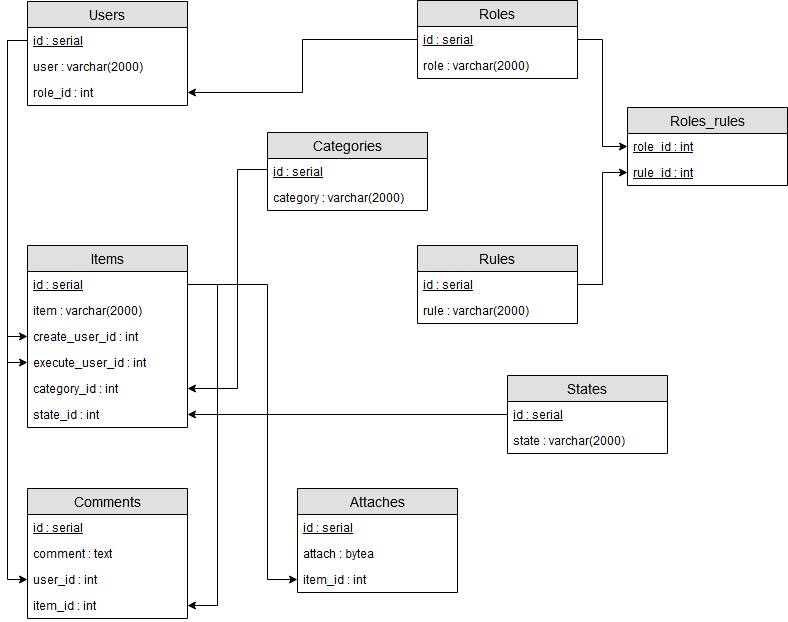

The diagram above was exported from draw.io. Its source (the exported page's mxGraphModel, read from the mxfile embedded in the PNG):
<mxGraphModel dx="1394" dy="735" grid="1" gridSize="10" guides="1" tooltips="1" connect="1" arrows="1" fold="1" page="1" pageScale="1" pageWidth="827" pageHeight="1169" math="0" shadow="0">
  <root>
    <mxCell id="0" />
    <mxCell id="1" parent="0" />
    <mxCell id="f-9ZfNJhGgoJ5Tk5SUvm-7" value="Users" style="swimlane;fontStyle=0;childLayout=stackLayout;horizontal=1;startSize=26;fillColor=#e0e0e0;horizontalStack=0;resizeParent=1;resizeParentMax=0;resizeLast=0;collapsible=1;marginBottom=0;swimlaneFillColor=#ffffff;align=center;fontSize=14;" parent="1" vertex="1">
      <mxGeometry x="40" y="41" width="160" height="104" as="geometry" />
    </mxCell>
    <mxCell id="f-9ZfNJhGgoJ5Tk5SUvm-8" value=" id : serial" style="text;spacingLeft=4;spacingRight=4;overflow=hidden;rotatable=0;points=[[0,0.5],[1,0.5]];portConstraint=eastwest;fontSize=12;fontStyle=4" parent="f-9ZfNJhGgoJ5Tk5SUvm-7" vertex="1">
      <mxGeometry y="26" width="160" height="26" as="geometry" />
    </mxCell>
    <mxCell id="f-9ZfNJhGgoJ5Tk5SUvm-9" value="user : varchar(2000)" style="text;strokeColor=none;fillColor=none;spacingLeft=4;spacingRight=4;overflow=hidden;rotatable=0;points=[[0,0.5],[1,0.5]];portConstraint=eastwest;fontSize=12;" parent="f-9ZfNJhGgoJ5Tk5SUvm-7" vertex="1">
      <mxGeometry y="52" width="160" height="26" as="geometry" />
    </mxCell>
    <mxCell id="f-9ZfNJhGgoJ5Tk5SUvm-10" value="role_id : int" style="text;strokeColor=none;fillColor=none;spacingLeft=4;spacingRight=4;overflow=hidden;rotatable=0;points=[[0,0.5],[1,0.5]];portConstraint=eastwest;fontSize=12;" parent="f-9ZfNJhGgoJ5Tk5SUvm-7" vertex="1">
      <mxGeometry y="78" width="160" height="26" as="geometry" />
    </mxCell>
    <mxCell id="f-9ZfNJhGgoJ5Tk5SUvm-43" style="edgeStyle=orthogonalEdgeStyle;rounded=0;orthogonalLoop=1;jettySize=auto;html=1;entryX=1;entryY=0.5;entryDx=0;entryDy=0;exitX=0;exitY=0.5;exitDx=0;exitDy=0;" parent="1" source="f-9ZfNJhGgoJ5Tk5SUvm-12" target="f-9ZfNJhGgoJ5Tk5SUvm-10" edge="1">
      <mxGeometry relative="1" as="geometry" />
    </mxCell>
    <mxCell id="f-9ZfNJhGgoJ5Tk5SUvm-11" value="Roles" style="swimlane;fontStyle=0;childLayout=stackLayout;horizontal=1;startSize=26;fillColor=#e0e0e0;horizontalStack=0;resizeParent=1;resizeParentMax=0;resizeLast=0;collapsible=1;marginBottom=0;swimlaneFillColor=#ffffff;align=center;fontSize=14;" parent="1" vertex="1">
      <mxGeometry x="430" y="40" width="160" height="78" as="geometry" />
    </mxCell>
    <mxCell id="f-9ZfNJhGgoJ5Tk5SUvm-12" value=" id : serial" style="text;strokeColor=none;fillColor=none;spacingLeft=4;spacingRight=4;overflow=hidden;rotatable=0;points=[[0,0.5],[1,0.5]];portConstraint=eastwest;fontSize=12;fontStyle=4" parent="f-9ZfNJhGgoJ5Tk5SUvm-11" vertex="1">
      <mxGeometry y="26" width="160" height="26" as="geometry" />
    </mxCell>
    <mxCell id="f-9ZfNJhGgoJ5Tk5SUvm-13" value="role : varchar(2000)" style="text;strokeColor=none;fillColor=none;spacingLeft=4;spacingRight=4;overflow=hidden;rotatable=0;points=[[0,0.5],[1,0.5]];portConstraint=eastwest;fontSize=12;" parent="f-9ZfNJhGgoJ5Tk5SUvm-11" vertex="1">
      <mxGeometry y="52" width="160" height="26" as="geometry" />
    </mxCell>
    <mxCell id="f-9ZfNJhGgoJ5Tk5SUvm-15" value="Comments" style="swimlane;fontStyle=0;childLayout=stackLayout;horizontal=1;startSize=26;fillColor=#e0e0e0;horizontalStack=0;resizeParent=1;resizeParentMax=0;resizeLast=0;collapsible=1;marginBottom=0;swimlaneFillColor=#ffffff;align=center;fontSize=14;" parent="1" vertex="1">
      <mxGeometry x="40" y="528" width="160" height="130" as="geometry" />
    </mxCell>
    <mxCell id="f-9ZfNJhGgoJ5Tk5SUvm-16" value=" id : serial" style="text;strokeColor=none;fillColor=none;spacingLeft=4;spacingRight=4;overflow=hidden;rotatable=0;points=[[0,0.5],[1,0.5]];portConstraint=eastwest;fontSize=12;fontStyle=4" parent="f-9ZfNJhGgoJ5Tk5SUvm-15" vertex="1">
      <mxGeometry y="26" width="160" height="26" as="geometry" />
    </mxCell>
    <mxCell id="f-9ZfNJhGgoJ5Tk5SUvm-18" value="comment : text" style="text;strokeColor=none;fillColor=none;spacingLeft=4;spacingRight=4;overflow=hidden;rotatable=0;points=[[0,0.5],[1,0.5]];portConstraint=eastwest;fontSize=12;" parent="f-9ZfNJhGgoJ5Tk5SUvm-15" vertex="1">
      <mxGeometry y="52" width="160" height="26" as="geometry" />
    </mxCell>
    <mxCell id="OsdnuCBMf6KC0-MOF2Kd-6" value="user_id : int" style="text;strokeColor=none;fillColor=none;spacingLeft=4;spacingRight=4;overflow=hidden;rotatable=0;points=[[0,0.5],[1,0.5]];portConstraint=eastwest;fontSize=12;" vertex="1" parent="f-9ZfNJhGgoJ5Tk5SUvm-15">
      <mxGeometry y="78" width="160" height="26" as="geometry" />
    </mxCell>
    <mxCell id="f-9ZfNJhGgoJ5Tk5SUvm-17" value="item_id : int" style="text;strokeColor=none;fillColor=none;spacingLeft=4;spacingRight=4;overflow=hidden;rotatable=0;points=[[0,0.5],[1,0.5]];portConstraint=eastwest;fontSize=12;" parent="f-9ZfNJhGgoJ5Tk5SUvm-15" vertex="1">
      <mxGeometry y="104" width="160" height="26" as="geometry" />
    </mxCell>
    <mxCell id="f-9ZfNJhGgoJ5Tk5SUvm-19" value="Rules" style="swimlane;fontStyle=0;childLayout=stackLayout;horizontal=1;startSize=26;fillColor=#e0e0e0;horizontalStack=0;resizeParent=1;resizeParentMax=0;resizeLast=0;collapsible=1;marginBottom=0;swimlaneFillColor=#ffffff;align=center;fontSize=14;" parent="1" vertex="1">
      <mxGeometry x="430" y="285" width="160" height="78" as="geometry" />
    </mxCell>
    <mxCell id="f-9ZfNJhGgoJ5Tk5SUvm-20" value=" id : serial" style="text;strokeColor=none;fillColor=none;spacingLeft=4;spacingRight=4;overflow=hidden;rotatable=0;points=[[0,0.5],[1,0.5]];portConstraint=eastwest;fontSize=12;fontStyle=4" parent="f-9ZfNJhGgoJ5Tk5SUvm-19" vertex="1">
      <mxGeometry y="26" width="160" height="26" as="geometry" />
    </mxCell>
    <mxCell id="f-9ZfNJhGgoJ5Tk5SUvm-21" value="rule : varchar(2000)" style="text;strokeColor=none;fillColor=none;spacingLeft=4;spacingRight=4;overflow=hidden;rotatable=0;points=[[0,0.5],[1,0.5]];portConstraint=eastwest;fontSize=12;" parent="f-9ZfNJhGgoJ5Tk5SUvm-19" vertex="1">
      <mxGeometry y="52" width="160" height="26" as="geometry" />
    </mxCell>
    <mxCell id="f-9ZfNJhGgoJ5Tk5SUvm-23" value="Items" style="swimlane;fontStyle=0;childLayout=stackLayout;horizontal=1;startSize=26;fillColor=#e0e0e0;horizontalStack=0;resizeParent=1;resizeParentMax=0;resizeLast=0;collapsible=1;marginBottom=0;swimlaneFillColor=#ffffff;align=center;fontSize=14;" parent="1" vertex="1">
      <mxGeometry x="40" y="285" width="160" height="182" as="geometry" />
    </mxCell>
    <mxCell id="f-9ZfNJhGgoJ5Tk5SUvm-24" value=" id : serial" style="text;strokeColor=none;fillColor=none;spacingLeft=4;spacingRight=4;overflow=hidden;rotatable=0;points=[[0,0.5],[1,0.5]];portConstraint=eastwest;fontSize=12;fontStyle=4" parent="f-9ZfNJhGgoJ5Tk5SUvm-23" vertex="1">
      <mxGeometry y="26" width="160" height="26" as="geometry" />
    </mxCell>
    <mxCell id="f-9ZfNJhGgoJ5Tk5SUvm-72" value="item : varchar(2000)" style="text;strokeColor=none;fillColor=none;spacingLeft=4;spacingRight=4;overflow=hidden;rotatable=0;points=[[0,0.5],[1,0.5]];portConstraint=eastwest;fontSize=12;" parent="f-9ZfNJhGgoJ5Tk5SUvm-23" vertex="1">
      <mxGeometry y="52" width="160" height="26" as="geometry" />
    </mxCell>
    <mxCell id="f-9ZfNJhGgoJ5Tk5SUvm-25" value="create_user_id : int" style="text;strokeColor=none;fillColor=none;spacingLeft=4;spacingRight=4;overflow=hidden;rotatable=0;points=[[0,0.5],[1,0.5]];portConstraint=eastwest;fontSize=12;" parent="f-9ZfNJhGgoJ5Tk5SUvm-23" vertex="1">
      <mxGeometry y="78" width="160" height="26" as="geometry" />
    </mxCell>
    <mxCell id="OsdnuCBMf6KC0-MOF2Kd-3" value="execute_user_id : int" style="text;strokeColor=none;fillColor=none;spacingLeft=4;spacingRight=4;overflow=hidden;rotatable=0;points=[[0,0.5],[1,0.5]];portConstraint=eastwest;fontSize=12;" vertex="1" parent="f-9ZfNJhGgoJ5Tk5SUvm-23">
      <mxGeometry y="104" width="160" height="26" as="geometry" />
    </mxCell>
    <mxCell id="f-9ZfNJhGgoJ5Tk5SUvm-26" value="category_id : int" style="text;strokeColor=none;fillColor=none;spacingLeft=4;spacingRight=4;overflow=hidden;rotatable=0;points=[[0,0.5],[1,0.5]];portConstraint=eastwest;fontSize=12;" parent="f-9ZfNJhGgoJ5Tk5SUvm-23" vertex="1">
      <mxGeometry y="130" width="160" height="26" as="geometry" />
    </mxCell>
    <mxCell id="f-9ZfNJhGgoJ5Tk5SUvm-62" value="state_id : int" style="text;strokeColor=none;fillColor=none;spacingLeft=4;spacingRight=4;overflow=hidden;rotatable=0;points=[[0,0.5],[1,0.5]];portConstraint=eastwest;fontSize=12;" parent="f-9ZfNJhGgoJ5Tk5SUvm-23" vertex="1">
      <mxGeometry y="156" width="160" height="26" as="geometry" />
    </mxCell>
    <mxCell id="f-9ZfNJhGgoJ5Tk5SUvm-27" value="Attaches" style="swimlane;fontStyle=0;childLayout=stackLayout;horizontal=1;startSize=26;fillColor=#e0e0e0;horizontalStack=0;resizeParent=1;resizeParentMax=0;resizeLast=0;collapsible=1;marginBottom=0;swimlaneFillColor=#ffffff;align=center;fontSize=14;" parent="1" vertex="1">
      <mxGeometry x="310" y="528" width="160" height="104" as="geometry" />
    </mxCell>
    <mxCell id="f-9ZfNJhGgoJ5Tk5SUvm-28" value=" id : serial" style="text;strokeColor=none;fillColor=none;spacingLeft=4;spacingRight=4;overflow=hidden;rotatable=0;points=[[0,0.5],[1,0.5]];portConstraint=eastwest;fontSize=12;fontStyle=4" parent="f-9ZfNJhGgoJ5Tk5SUvm-27" vertex="1">
      <mxGeometry y="26" width="160" height="26" as="geometry" />
    </mxCell>
    <mxCell id="f-9ZfNJhGgoJ5Tk5SUvm-30" value="attach : bytea" style="text;strokeColor=none;fillColor=none;spacingLeft=4;spacingRight=4;overflow=hidden;rotatable=0;points=[[0,0.5],[1,0.5]];portConstraint=eastwest;fontSize=12;" parent="f-9ZfNJhGgoJ5Tk5SUvm-27" vertex="1">
      <mxGeometry y="52" width="160" height="26" as="geometry" />
    </mxCell>
    <mxCell id="f-9ZfNJhGgoJ5Tk5SUvm-29" value="item_id : int" style="text;strokeColor=none;fillColor=none;spacingLeft=4;spacingRight=4;overflow=hidden;rotatable=0;points=[[0,0.5],[1,0.5]];portConstraint=eastwest;fontSize=12;" parent="f-9ZfNJhGgoJ5Tk5SUvm-27" vertex="1">
      <mxGeometry y="78" width="160" height="26" as="geometry" />
    </mxCell>
    <mxCell id="f-9ZfNJhGgoJ5Tk5SUvm-33" value="Categories" style="swimlane;fontStyle=0;childLayout=stackLayout;horizontal=1;startSize=26;fillColor=#e0e0e0;horizontalStack=0;resizeParent=1;resizeParentMax=0;resizeLast=0;collapsible=1;marginBottom=0;swimlaneFillColor=#ffffff;align=center;fontSize=14;" parent="1" vertex="1">
      <mxGeometry x="280" y="172" width="160" height="78" as="geometry" />
    </mxCell>
    <mxCell id="f-9ZfNJhGgoJ5Tk5SUvm-34" value=" id : serial" style="text;strokeColor=none;fillColor=none;spacingLeft=4;spacingRight=4;overflow=hidden;rotatable=0;points=[[0,0.5],[1,0.5]];portConstraint=eastwest;fontSize=12;fontStyle=4" parent="f-9ZfNJhGgoJ5Tk5SUvm-33" vertex="1">
      <mxGeometry y="26" width="160" height="26" as="geometry" />
    </mxCell>
    <mxCell id="f-9ZfNJhGgoJ5Tk5SUvm-35" value="category : varchar(2000)" style="text;strokeColor=none;fillColor=none;spacingLeft=4;spacingRight=4;overflow=hidden;rotatable=0;points=[[0,0.5],[1,0.5]];portConstraint=eastwest;fontSize=12;" parent="f-9ZfNJhGgoJ5Tk5SUvm-33" vertex="1">
      <mxGeometry y="52" width="160" height="26" as="geometry" />
    </mxCell>
    <mxCell id="f-9ZfNJhGgoJ5Tk5SUvm-37" value="States" style="swimlane;fontStyle=0;childLayout=stackLayout;horizontal=1;startSize=26;fillColor=#e0e0e0;horizontalStack=0;resizeParent=1;resizeParentMax=0;resizeLast=0;collapsible=1;marginBottom=0;swimlaneFillColor=#ffffff;align=center;fontSize=14;" parent="1" vertex="1">
      <mxGeometry x="520" y="415" width="160" height="78" as="geometry" />
    </mxCell>
    <mxCell id="f-9ZfNJhGgoJ5Tk5SUvm-38" value=" id : serial" style="text;strokeColor=none;fillColor=none;spacingLeft=4;spacingRight=4;overflow=hidden;rotatable=0;points=[[0,0.5],[1,0.5]];portConstraint=eastwest;fontSize=12;fontStyle=4" parent="f-9ZfNJhGgoJ5Tk5SUvm-37" vertex="1">
      <mxGeometry y="26" width="160" height="26" as="geometry" />
    </mxCell>
    <mxCell id="f-9ZfNJhGgoJ5Tk5SUvm-39" value="state : varchar(2000)" style="text;strokeColor=none;fillColor=none;spacingLeft=4;spacingRight=4;overflow=hidden;rotatable=0;points=[[0,0.5],[1,0.5]];portConstraint=eastwest;fontSize=12;" parent="f-9ZfNJhGgoJ5Tk5SUvm-37" vertex="1">
      <mxGeometry y="52" width="160" height="26" as="geometry" />
    </mxCell>
    <mxCell id="f-9ZfNJhGgoJ5Tk5SUvm-45" value="Roles_rules" style="swimlane;fontStyle=0;childLayout=stackLayout;horizontal=1;startSize=26;fillColor=#e0e0e0;horizontalStack=0;resizeParent=1;resizeParentMax=0;resizeLast=0;collapsible=1;marginBottom=0;swimlaneFillColor=#ffffff;align=center;fontSize=14;" parent="1" vertex="1">
      <mxGeometry x="640" y="147" width="160" height="78" as="geometry" />
    </mxCell>
    <mxCell id="f-9ZfNJhGgoJ5Tk5SUvm-47" value="role_id : int" style="text;strokeColor=none;fillColor=none;spacingLeft=4;spacingRight=4;overflow=hidden;rotatable=0;points=[[0,0.5],[1,0.5]];portConstraint=eastwest;fontSize=12;fontStyle=4" parent="f-9ZfNJhGgoJ5Tk5SUvm-45" vertex="1">
      <mxGeometry y="26" width="160" height="26" as="geometry" />
    </mxCell>
    <mxCell id="f-9ZfNJhGgoJ5Tk5SUvm-48" value="rule_id : int" style="text;strokeColor=none;fillColor=none;spacingLeft=4;spacingRight=4;overflow=hidden;rotatable=0;points=[[0,0.5],[1,0.5]];portConstraint=eastwest;fontSize=12;fontStyle=4" parent="f-9ZfNJhGgoJ5Tk5SUvm-45" vertex="1">
      <mxGeometry y="52" width="160" height="26" as="geometry" />
    </mxCell>
    <mxCell id="f-9ZfNJhGgoJ5Tk5SUvm-64" style="edgeStyle=orthogonalEdgeStyle;rounded=0;orthogonalLoop=1;jettySize=auto;html=1;exitX=0;exitY=0.5;exitDx=0;exitDy=0;entryX=1;entryY=0.5;entryDx=0;entryDy=0;startArrow=none;startFill=0;endArrow=classic;endFill=1;" parent="1" source="f-9ZfNJhGgoJ5Tk5SUvm-38" target="f-9ZfNJhGgoJ5Tk5SUvm-62" edge="1">
      <mxGeometry relative="1" as="geometry" />
    </mxCell>
    <mxCell id="f-9ZfNJhGgoJ5Tk5SUvm-65" style="edgeStyle=orthogonalEdgeStyle;rounded=0;orthogonalLoop=1;jettySize=auto;html=1;exitX=0;exitY=0.5;exitDx=0;exitDy=0;entryX=0;entryY=0.5;entryDx=0;entryDy=0;startArrow=none;startFill=0;endArrow=classic;endFill=1;" parent="1" source="f-9ZfNJhGgoJ5Tk5SUvm-8" target="f-9ZfNJhGgoJ5Tk5SUvm-25" edge="1">
      <mxGeometry relative="1" as="geometry" />
    </mxCell>
    <mxCell id="f-9ZfNJhGgoJ5Tk5SUvm-66" style="edgeStyle=orthogonalEdgeStyle;rounded=0;orthogonalLoop=1;jettySize=auto;html=1;exitX=1;exitY=0.5;exitDx=0;exitDy=0;entryX=1;entryY=0.5;entryDx=0;entryDy=0;startArrow=none;startFill=0;endArrow=classic;endFill=1;" parent="1" source="f-9ZfNJhGgoJ5Tk5SUvm-24" target="f-9ZfNJhGgoJ5Tk5SUvm-17" edge="1">
      <mxGeometry relative="1" as="geometry">
        <Array as="points">
          <mxPoint x="230" y="324" />
          <mxPoint x="230" y="645" />
        </Array>
      </mxGeometry>
    </mxCell>
    <mxCell id="f-9ZfNJhGgoJ5Tk5SUvm-68" style="edgeStyle=orthogonalEdgeStyle;rounded=0;orthogonalLoop=1;jettySize=auto;html=1;exitX=1;exitY=0.5;exitDx=0;exitDy=0;entryX=0;entryY=0.5;entryDx=0;entryDy=0;startArrow=none;startFill=0;endArrow=classic;endFill=1;" parent="1" source="f-9ZfNJhGgoJ5Tk5SUvm-24" target="f-9ZfNJhGgoJ5Tk5SUvm-29" edge="1">
      <mxGeometry relative="1" as="geometry">
        <Array as="points">
          <mxPoint x="280" y="324" />
          <mxPoint x="280" y="619" />
        </Array>
      </mxGeometry>
    </mxCell>
    <mxCell id="f-9ZfNJhGgoJ5Tk5SUvm-70" style="edgeStyle=orthogonalEdgeStyle;rounded=0;orthogonalLoop=1;jettySize=auto;html=1;exitX=0;exitY=0.5;exitDx=0;exitDy=0;entryX=1;entryY=0.5;entryDx=0;entryDy=0;startArrow=none;startFill=0;endArrow=classic;endFill=1;" parent="1" source="f-9ZfNJhGgoJ5Tk5SUvm-34" target="f-9ZfNJhGgoJ5Tk5SUvm-26" edge="1">
      <mxGeometry relative="1" as="geometry">
        <Array as="points">
          <mxPoint x="280" y="209" />
          <mxPoint x="250" y="209" />
          <mxPoint x="250" y="428" />
        </Array>
      </mxGeometry>
    </mxCell>
    <mxCell id="OsdnuCBMf6KC0-MOF2Kd-1" style="edgeStyle=orthogonalEdgeStyle;rounded=0;orthogonalLoop=1;jettySize=auto;html=1;exitX=1;exitY=0.5;exitDx=0;exitDy=0;entryX=0;entryY=0.5;entryDx=0;entryDy=0;" edge="1" parent="1" source="f-9ZfNJhGgoJ5Tk5SUvm-12" target="f-9ZfNJhGgoJ5Tk5SUvm-47">
      <mxGeometry relative="1" as="geometry" />
    </mxCell>
    <mxCell id="OsdnuCBMf6KC0-MOF2Kd-2" style="edgeStyle=orthogonalEdgeStyle;rounded=0;orthogonalLoop=1;jettySize=auto;html=1;exitX=1;exitY=0.5;exitDx=0;exitDy=0;entryX=0;entryY=0.5;entryDx=0;entryDy=0;" edge="1" parent="1" source="f-9ZfNJhGgoJ5Tk5SUvm-20" target="f-9ZfNJhGgoJ5Tk5SUvm-48">
      <mxGeometry relative="1" as="geometry" />
    </mxCell>
    <mxCell id="OsdnuCBMf6KC0-MOF2Kd-4" style="edgeStyle=orthogonalEdgeStyle;rounded=0;orthogonalLoop=1;jettySize=auto;html=1;exitX=0;exitY=0.5;exitDx=0;exitDy=0;entryX=0;entryY=0.5;entryDx=0;entryDy=0;" edge="1" parent="1" source="f-9ZfNJhGgoJ5Tk5SUvm-8" target="OsdnuCBMf6KC0-MOF2Kd-3">
      <mxGeometry relative="1" as="geometry" />
    </mxCell>
    <mxCell id="OsdnuCBMf6KC0-MOF2Kd-7" style="edgeStyle=orthogonalEdgeStyle;rounded=0;orthogonalLoop=1;jettySize=auto;html=1;exitX=0;exitY=0.5;exitDx=0;exitDy=0;entryX=0;entryY=0.5;entryDx=0;entryDy=0;" edge="1" parent="1" source="f-9ZfNJhGgoJ5Tk5SUvm-8" target="OsdnuCBMf6KC0-MOF2Kd-6">
      <mxGeometry relative="1" as="geometry" />
    </mxCell>
  </root>
</mxGraphModel>